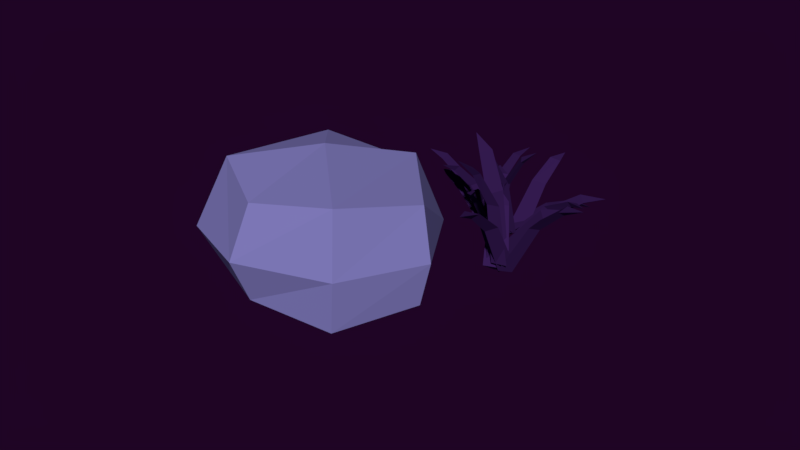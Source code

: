 # Source: conjunto13.blend  (saved by Blender 2.79.0; exported with 4.5.12 LTS)
import bpy
from mathutils import Matrix  # noqa: F401  (used for matrix-valued properties, if any)

bpy.ops.wm.read_factory_settings(use_empty=True)
scene = bpy.context.scene
scene.name = 'Scene'

# ---- collections
col_collection_1 = bpy.data.collections.new('Collection 1'); scene.collection.children.link(col_collection_1)

# ---- materials (node trees are filled in below, after node groups)
mat_material_025 = bpy.data.materials.new('Material.025')
mat_material_025.alpha_threshold = 0.0
mat_material_025.use_transparent_shadow = False
mat_material_025.diffuse_color = (0.03823, 0.01219, 0.08714, 1.0)
mat_material_025.roughness = 0.5
mat_material_034 = bpy.data.materials.new('Material.034')
mat_material_034.alpha_threshold = 0.0
mat_material_034.use_transparent_shadow = False
mat_material_034.diffuse_color = (0.2338, 0.2156, 0.5382, 1.0)
mat_material_034.roughness = 0.5

# ---- material node trees

# ---- world
world_world_001 = bpy.data.worlds.new('World.001'); scene.world = world_world_001
world_world_001.color = (0.0134, 0.001575, 0.01811)
world_world_001.use_sun_shadow = False
world_world_001.sun_shadow_jitter_overblur = 0.0
world_world_001.cycles.sampling_method = 'MANUAL'
world_world_001.light_settings.ao_factor = 0.4154
world_world_001.light_settings.distance = 0.4

# ---- meshes
me_plane_064 = bpy.data.meshes.new('Plane.064')
me_plane_064.from_pydata([(0.7315, -9.401, -2.813), (0.7739, -8.197, -2.886), (-0.4697, -7.793, -2.795), (0.2423, -7.607, 2.213), (1.201, -8.852, 2.196), (1.225, -7.916, 2.141), (2.359, -7.918, 5.01), (2.235, -7.286, 4.646), (1.632, -6.953, 5.022), (3.258, -6.649, 6.0), (-0.5506, -8.577, -3.509), (0.6003, -8.993, -3.891), (1.413, -8.299, -3.254), (1.667, -11.79, 0.4055), (0.1308, -12.0, 0.2061), (1.043, -12.33, -0.0925), (0.7525, -14.89, 1.567), (1.406, -14.81, 1.186), (1.935, -14.73, 1.72), (1.66, -16.63, 1.522), (-2.697, -8.559, 0.9892), (-0.6255, -9.982, -3.405), (-0.785, -8.742, -3.8), (0.2285, -8.167, -3.484), (-2.047, -7.13, 0.9163), (-2.831, -7.585, 0.6743), (-4.235, -6.099, 2.986), (-4.6, -6.584, 2.562), (-4.745, -7.194, 3.036), (-6.01, -5.787, 3.375), (0.1235, -8.382, -2.813), (-1.06, -8.15, -2.886), (-1.654, -9.315, -2.795), (-1.726, -8.582, 2.213), (-0.3452, -7.832, 2.196), (-1.266, -7.661, 2.141), (-1.085, -6.541, 5.01), (-1.728, -6.563, 4.646), (-2.153, -7.107, 5.022), (-2.196, -5.453, 6.0), (-0.8929, -9.518, -3.509), (-0.3005, -8.447, -3.891), (-0.8576, -7.535, -3.254), (2.627, -7.835, 0.4055), (2.599, -9.386, 0.2061), (3.065, -8.536, -0.0925), (5.55, -9.228, 1.567), (5.57, -8.569, 1.186), (5.572, -8.034, 1.72), (7.404, -8.605, 1.522), (-1.249, -11.64, 0.9892), (0.4822, -9.814, -3.405), (-0.7666, -9.776, -3.8), (-1.175, -8.684, -3.484), (-2.558, -10.77, 0.9163), (-2.232, -11.61, 0.6743), (-3.921, -12.77, 2.986), (-3.499, -13.2, 2.562), (-2.921, -13.44, 3.036), (-4.509, -14.47, 3.375), (5.162, -7.919, -1.917), (4.739, -7.173, -2.246), (3.765, -7.336, -2.114), (4.167, -5.669, 1.334), (5.268, -6.111, 1.481), (4.933, -5.535, 1.227), (5.685, -4.392, 3.134), (5.366, -4.137, 2.746), (4.842, -4.044, 3.017), (5.804, -3.029, 3.439), (4.005, -8.038, -2.437), (4.923, -7.991, -2.763), (5.201, -7.107, -2.568), (6.675, -8.239, 0.8043), (5.739, -8.967, 0.907), (6.465, -8.926, 0.6505), (7.233, -10.19, 2.453), (7.634, -10.01, 2.078), (7.953, -9.633, 2.374), (8.482, -10.96, 2.697), (2.577, -7.614, 1.05), (4.481, -8.911, -2.035), (3.912, -8.299, -2.578), (4.367, -7.502, -2.611), (2.472, -6.515, 0.5915), (2.124, -7.137, 0.6215), (0.6376, -6.106, 2.118), (0.5778, -6.647, 1.971), (0.7096, -6.954, 2.466), (-0.6542, -6.435, 2.552), (4.378, -7.499, -2.069), (3.508, -7.79, -2.023), (3.551, -8.7, -1.618), (3.228, -6.969, 1.806), (3.862, -6.02, 1.448), (3.188, -6.253, 1.487), (2.889, -4.747, 3.262), (2.471, -5.082, 3.089), (2.394, -5.472, 3.535), (1.746, -4.204, 3.866), (4.131, -8.744, -2.18), (4.122, -7.968, -2.771), (3.411, -7.431, -2.45), (5.831, -5.442, -0.2116), (6.393, -6.468, -0.0001894), (6.383, -5.853, -0.4651), (8.288, -4.978, 0.5599), (8.055, -4.66, 0.136), (7.855, -4.188, 0.3972), (9.282, -3.95, 0.1503), (4.687, -9.019, 1.56), (5.152, -8.417, -2.215), (4.311, -8.935, -2.347), (3.631, -8.318, -2.315), (3.496, -8.959, 1.479), (4.028, -9.433, 1.455), (3.342, -10.14, 3.584), (3.784, -10.38, 3.326), (4.257, -10.2, 3.645), (3.59, -11.31, 4.323), (2.565, -10.84, -1.812), (3.367, -10.47, -2.064), (3.38, -9.56, -1.66), (5.019, -11.18, 1.427), (4.393, -12.19, 1.298), (5.014, -11.89, 1.106), (6.044, -13.32, 2.654), (6.344, -12.96, 2.351), (6.533, -12.55, 2.748), (7.371, -13.75, 2.823), (2.642, -9.582, -1.988), (2.52, -10.37, -2.554), (3.344, -10.83, -2.503), (2.038, -12.98, 0.4096), (1.488, -12.01, 0.8123), (1.396, -12.63, 0.3656), (0.04973, -13.65, 1.973), (0.1524, -13.96, 1.491), (0.4729, -14.4, 1.663), (-0.9227, -14.78, 1.919), (3.378, -9.275, 1.718), (1.706, -10.0, -1.673), (2.398, -9.411, -2.08), (3.102, -9.963, -2.29), (4.469, -9.228, 1.233), (3.919, -8.805, 1.398), (5.224, -7.986, 3.169), (4.7, -7.8, 3.081), (4.384, -8.013, 3.541), (5.136, -6.832, 3.96), (1.929, -9.657, -1.728), (2.683, -9.61, -2.345), (3.343, -9.115, -1.881), (4.92, -12.36, -0.5255), (3.815, -12.78, -0.406), (4.413, -12.74, -0.8912), (4.96, -14.97, -0.4852), (5.305, -14.68, -0.8502), (5.81, -14.65, -0.5772), (5.789, -15.97, -1.219), (6.915, -0.3984, 2.273), (3.786, 11.99, 2.737), (6.299, -0.2517, -4.132), (3.192, 12.13, -3.436), (-6.501, -3.115, -3.637), (-5.758, -3.292, 4.089), (-6.973, 8.91, 4.34), (-7.689, 9.08, -3.107), (-0.1404, 11.96, 4.82), (3.151, -2.063, 4.183), (-1.052, 12.18, -4.659), (2.239, -1.846, -5.297), (7.75, -0.1976, -1.395), (3.782, 12.86, -0.7081), (-6.679, -3.883, -0.09311), (-8.619, 10.16, 0.4236), (2.622, -4.325, -1.208), (-1.744, 14.28, -0.3621), (8.254, 5.515, 3.752), (7.362, 5.727, -5.521), (-9.563, 2.589, 5.399), (-10.45, 2.802, -3.875), (-0.7776, 4.825, -6.182), (0.3851, 4.548, 5.91), (-10.92, 2.559, 0.4188), (8.775, 5.793, -1.401)], [], [(0, 2, 1), (5, 3, 8, 7), (1, 2, 3, 5), (0, 1, 5, 4), (2, 0, 4, 3), (7, 8, 9), (3, 4, 6, 8), (4, 5, 7, 6), (8, 6, 9), (6, 7, 9), (10, 12, 11), (15, 13, 18, 17), (11, 12, 13, 15), (10, 11, 15, 14), (12, 10, 14, 13), (17, 18, 19), (13, 14, 16, 18), (14, 15, 17, 16), (18, 16, 19), (16, 17, 19), (23, 21, 22), (25, 20, 28, 27), (22, 21, 20, 25), (23, 22, 25, 24), (21, 23, 24, 20), (27, 28, 29), (20, 24, 26, 28), (24, 25, 27, 26), (28, 26, 29), (26, 27, 29), (30, 32, 31), (35, 33, 38, 37), (31, 32, 33, 35), (30, 31, 35, 34), (32, 30, 34, 33), (37, 38, 39), (33, 34, 36, 38), (34, 35, 37, 36), (38, 36, 39), (36, 37, 39), (40, 42, 41), (45, 43, 48, 47), (41, 42, 43, 45), (40, 41, 45, 44), (42, 40, 44, 43), (47, 48, 49), (43, 44, 46, 48), (44, 45, 47, 46), (48, 46, 49), (46, 47, 49), (53, 51, 52), (55, 50, 58, 57), (52, 51, 50, 55), (53, 52, 55, 54), (51, 53, 54, 50), (57, 58, 59), (50, 54, 56, 58), (54, 55, 57, 56), (58, 56, 59), (56, 57, 59), (60, 62, 61), (65, 63, 68, 67), (61, 62, 63, 65), (60, 61, 65, 64), (62, 60, 64, 63), (67, 68, 69), (63, 64, 66, 68), (64, 65, 67, 66), (68, 66, 69), (66, 67, 69), (70, 72, 71), (75, 73, 78, 77), (71, 72, 73, 75), (70, 71, 75, 74), (72, 70, 74, 73), (77, 78, 79), (73, 74, 76, 78), (74, 75, 77, 76), (78, 76, 79), (76, 77, 79), (83, 81, 82), (85, 80, 88, 87), (82, 81, 80, 85), (83, 82, 85, 84), (81, 83, 84, 80), (87, 88, 89), (80, 84, 86, 88), (84, 85, 87, 86), (88, 86, 89), (86, 87, 89), (90, 92, 91), (95, 93, 98, 97), (91, 92, 93, 95), (90, 91, 95, 94), (92, 90, 94, 93), (97, 98, 99), (93, 94, 96, 98), (94, 95, 97, 96), (98, 96, 99), (96, 97, 99), (100, 102, 101), (105, 103, 108, 107), (101, 102, 103, 105), (100, 101, 105, 104), (102, 100, 104, 103), (107, 108, 109), (103, 104, 106, 108), (104, 105, 107, 106), (108, 106, 109), (106, 107, 109), (113, 111, 112), (115, 110, 118, 117), (112, 111, 110, 115), (113, 112, 115, 114), (111, 113, 114, 110), (117, 118, 119), (110, 114, 116, 118), (114, 115, 117, 116), (118, 116, 119), (116, 117, 119), (120, 122, 121), (125, 123, 128, 127), (121, 122, 123, 125), (120, 121, 125, 124), (122, 120, 124, 123), (127, 128, 129), (123, 124, 126, 128), (124, 125, 127, 126), (128, 126, 129), (126, 127, 129), (130, 132, 131), (135, 133, 138, 137), (131, 132, 133, 135), (130, 131, 135, 134), (132, 130, 134, 133), (137, 138, 139), (133, 134, 136, 138), (134, 135, 137, 136), (138, 136, 139), (136, 137, 139), (143, 141, 142), (145, 140, 148, 147), (142, 141, 140, 145), (143, 142, 145, 144), (141, 143, 144, 140), (147, 148, 149), (140, 144, 146, 148), (144, 145, 147, 146), (148, 146, 149), (146, 147, 149), (150, 152, 151), (155, 153, 158, 157), (151, 152, 153, 155), (150, 151, 155, 154), (152, 150, 154, 153), (157, 158, 159), (153, 154, 156, 158), (154, 155, 157, 156), (158, 156, 159), (156, 157, 159), (185, 179, 163, 173), (184, 175, 167, 181), (183, 168, 166, 180), (176, 169, 165, 174), (182, 171, 164, 181), (179, 162, 171, 182), (172, 160, 169, 176), (173, 163, 170, 177), (178, 161, 168, 183), (161, 173, 177, 168), (162, 172, 176, 171), (171, 176, 174, 164), (168, 177, 175, 166), (180, 166, 175, 184), (178, 185, 173, 161), (160, 172, 185, 178), (165, 180, 184, 174), (160, 178, 183, 169), (163, 179, 182, 170), (170, 182, 181, 167), (169, 183, 180, 165), (174, 184, 181, 164), (172, 162, 179, 185), (175, 177, 170, 167)])
me_plane_064.polygons.foreach_set('material_index', [0, 0, 0, 0, 0, 0, 0, 0, 0, 0, 0, 0, 0, 0, 0, 0, 0, 0, 0, 0, 0, 0, 0, 0, 0, 0, 0, 0, 0, 0, 0, 0, 0, 0, 0, 0, 0, 0, 0, 0, 0, 0, 0, 0, 0, 0, 0, 0, 0, 0, 0, 0, 0, 0, 0, 0, 0, 0, 0, 0, 0, 0, 0, 0, 0, 0, 0, 0, 0, 0, 0, 0, 0, 0, 0, 0, 0, 0, 0, 0, 0, 0, 0, 0, 0, 0, 0, 0, 0, 0, 0, 0, 0, 0, 0, 0, 0, 0, 0, 0, 0, 0, 0, 0, 0, 0, 0, 0, 0, 0, 0, 0, 0, 0, 0, 0, 0, 0, 0, 0, 0, 0, 0, 0, 0, 0, 0, 0, 0, 0, 0, 0, 0, 0, 0, 0, 0, 0, 0, 0, 0, 0, 0, 0, 0, 0, 0, 0, 0, 0, 0, 0, 0, 0, 0, 0, 0, 0, 0, 0, 1, 1, 1, 1, 1, 1, 1, 1, 1, 1, 1, 1, 1, 1, 1, 1, 1, 1, 1, 1, 1, 1, 1, 1])
me_plane_064.materials.append(mat_material_025)
me_plane_064.materials.append(mat_material_034)
me_plane_064.use_remesh_preserve_volume = False
me_plane_064.use_remesh_preserve_attributes = False
me_plane_064.use_mirror_vertex_groups = False
me_plane_064.update()

# ---- objects
ob_grass01_007 = bpy.data.objects.new('grass01.007', me_plane_064)

# ---- transforms, parenting, visibility, modifiers, constraints
ob_grass01_007.location = (0.0, 0.0, 0.0)
ob_grass01_007.rotation_euler = (0.0, -0.0, 2.179)
ob_grass01_007.scale = (0.03703, 0.03703, 0.03703)
ob_grass01_007.lineart.crease_threshold = 0.0

# ---- collection membership
col_collection_1.objects.link(ob_grass01_007)

# ---- scene / render settings (as saved in the file)
scene.frame_start = 1; scene.frame_end = 250; scene.frame_set(0)
scene.render.engine = 'BLENDER_EEVEE_NEXT'
scene.render.resolution_percentage = 50
scene.render.dither_intensity = 0.0
scene.cycles.use_denoising = False
scene.cycles.samples = 128
scene.cycles.sampling_pattern = 'TABULATED_SOBOL'
scene.cycles.use_adaptive_sampling = False
scene.cycles.use_light_tree = False
scene.cycles.blur_glossy = 0.0
scene.cycles.sample_clamp_indirect = 0.0
scene.view_settings.view_transform = 'Standard'
bpy.context.view_layer.update()

# ---- added for rendering (the .blend has no active camera and no usable light): camera, sun
cam_auto = bpy.data.cameras.new('AutoCamera')
cam_auto.lens = 50.0
cam_auto.sensor_width = 36.0
cam_auto.clip_end = 1000.0
ob_auto_camera = bpy.data.objects.new('AutoCamera', cam_auto)
scene.collection.objects.link(ob_auto_camera)
ob_auto_camera.location = (1.82738, -2.12934, 1.41615)
ob_auto_camera.rotation_euler = (1.09748, -7.21219e-08, 0.694738)
scene.camera = ob_auto_camera
light_auto_sun = bpy.data.lights.new('AutoSun', 'SUN')
light_auto_sun.energy = 3.0
light_auto_sun.angle = 0.0523599
ob_auto_sun = bpy.data.objects.new('AutoSun', light_auto_sun)
scene.collection.objects.link(ob_auto_sun)
ob_auto_sun.rotation_euler = (0.872665, 0.174533, 0.523599)
bpy.context.view_layer.update()

